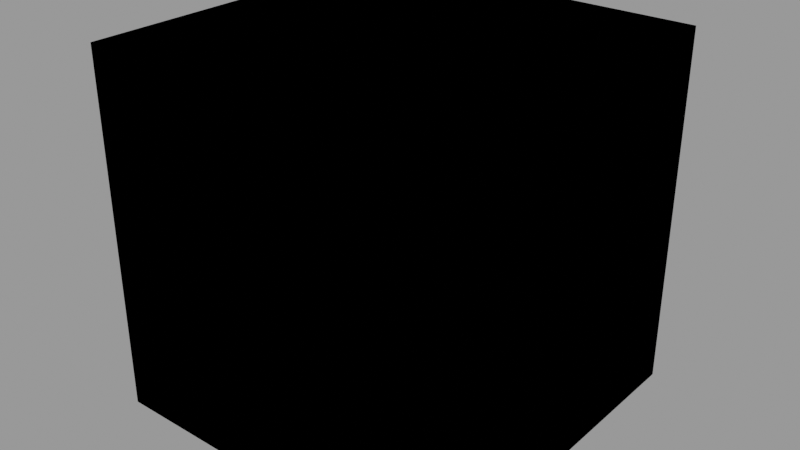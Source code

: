# Source: Tiles.blend  (saved by Blender 3.4.6; exported with 4.5.12 LTS)
import bpy
from mathutils import Matrix  # noqa: F401  (used for matrix-valued properties, if any)

bpy.ops.wm.read_factory_settings(use_empty=True)
scene = bpy.context.scene
scene.name = 'HDRIMAKER_RenderScene'

# ---- images (referenced by path relative to the original .blend; pixels are not part of the script)
import os
ASSET_DIR = os.environ.get("B2B_ASSET_DIR", "")  # directory of the original .blend (textures are referenced by path, not embedded)
HERE = os.path.dirname(os.path.abspath(__file__))  # packed textures are extracted next to this script under _unpacked/

def load_image(name, relpath, width, height, colorspace="sRGB"):
    """Load a texture the original file referenced (path relative to the .blend, or extracted next to this script)."""
    p = next((c for c in (os.path.join(HERE, relpath), os.path.join(ASSET_DIR, relpath)) if relpath and os.path.exists(c)), "")
    if p:
        img = bpy.data.images.load(p, check_existing=True)
        img.name = name
    else:  # same state as the original file: an image datablock whose file is absent (Cycles renders it pink)
        img = bpy.data.images.new(name, width, height)
        img.source = "FILE"
        img.filepath = "//" + (relpath or name)
    img.colorspace_settings.name = colorspace
    return img
img_square_grey_grid_tiles_004_roughness_xtm_1k_jpg = load_image('square_grey_grid_tiles_004_roughness_xtm_1k.jpg', '_unpacked/square_grey_grid_tiles_004_roughness_xtm_1k.8a1075a4.jpg', 1024, 1024, 'sRGB')
img_square_grey_grid_tiles_004_normal_xtm_1k_jpg = load_image('square_grey_grid_tiles_004_normal_xtm_1k.jpg', '_unpacked/square_grey_grid_tiles_004_normal_xtm_1k.c7e2b647.jpg', 1024, 1024, 'Non-Color')

# ---- materials (node trees are filled in below, after node groups)
mat_tiles = bpy.data.materials.new('Tiles')
mat_tiles.use_transparent_shadow = False

# ---- node groups
ng_tiles = bpy.data.node_groups.new('Tiles', 'ShaderNodeTree')
_s = ng_tiles.interface.new_socket(name='Normal', in_out='OUTPUT', socket_type='NodeSocketVector')
_s.hide_value = True
_s = ng_tiles.interface.new_socket(name='Value', in_out='OUTPUT', socket_type='NodeSocketFloat')
_s.hide_value = True
_s = ng_tiles.interface.new_socket(name='Roughness', in_out='INPUT', socket_type='NodeSocketFloat')
_s.subtype = 'FACTOR'
_s.default_value = 0.5
_s.min_value = 0.0
_s.max_value = 1.0
_s = ng_tiles.interface.new_socket(name='Scale', in_out='INPUT', socket_type='NodeSocketFloat')
_s.default_value = 1.0
_s = ng_tiles.interface.new_socket(name='Normal Strength', in_out='INPUT', socket_type='NodeSocketFloat')
_s.subtype = 'FACTOR'
_s.default_value = 0.2
_s.min_value = 0.0
_s.max_value = 1.0
_N = ng_tiles.nodes; _L = ng_tiles.links
n0 = _N.new('ShaderNodeTexCoord'); n0.name = 'Texture Coordinate'; n0.location = (-260, 260)
n1 = _N.new('NodeGroupInput'); n1.name = 'Group Input'; n1.location = (-500, 40)
n2 = _N.new('NodeGroupOutput'); n2.name = 'Group Output'; n2.location = (880, 120)
n3 = _N.new('ShaderNodeNormalMap'); n3.name = 'Normal Map'; n3.location = (620, 80)
n4 = _N.new('ShaderNodeTexImage'); n4.name = 'Image Texture'; n4.location = (200, 740)
n4.image = img_square_grey_grid_tiles_004_roughness_xtm_1k_jpg
n5 = _N.new('ShaderNodeMapping'); n5.name = 'Mapping'; n5.location = (-80, 260)
n6 = _N.new('NodeReroute'); n6.name = 'Reroute'; n6.location = (140, 380)
n6.width = 16
n6.socket_idname = 'NodeSocketVector'
n7 = _N.new('ShaderNodeTexImage'); n7.name = 'Image Texture.001'; n7.location = (200, 440)
n7.image = img_square_grey_grid_tiles_004_normal_xtm_1k_jpg
n8 = _N.new('ShaderNodeMath'); n8.name = 'Math'; n8.location = (620, 260)
n8.operation = 'MULTIPLY'
n8.use_clamp = True
_L.new(n0.outputs[3], n5.inputs[0])
_L.new(n8.outputs[0], n2.inputs[1])
_L.new(n1.outputs[1], n5.inputs[3])
_L.new(n1.outputs[0], n8.inputs[1])
_L.new(n6.outputs[0], n7.inputs[0])
_L.new(n1.outputs[2], n3.inputs[0])
_L.new(n3.outputs[0], n2.inputs[0])
_L.new(n7.outputs[0], n3.inputs[1])
_L.new(n4.outputs[0], n8.inputs[0])
_L.new(n6.outputs[0], n4.inputs[0])
_L.new(n5.outputs[0], n6.inputs[0])
n2.is_active_output = True

# ---- material node trees
mat_tiles.use_nodes = True; mat_tiles.node_tree.nodes.clear()
_N = mat_tiles.node_tree.nodes; _L = mat_tiles.node_tree.links
n0 = _N.new('ShaderNodeGroup'); n0.name = 'Tiles'; n0.location = (-125, 100)
n0.label = 'Tiles'
n0.width = 150
n0.node_tree = ng_tiles
n0.inputs[0].default_value = 0.5
n0.inputs[1].default_value = 1.0
n0.inputs[2].default_value = 0.2

# ---- meshes
me_tiles = bpy.data.meshes.new('Tiles')
me_tiles.from_pydata([(-0.5, -0.5, -0.5), (-0.5, -0.5, 0.5), (-0.5, 0.5, -0.5), (-0.5, 0.5, 0.5), (0.5, -0.5, -0.5), (0.5, -0.5, 0.5), (0.5, 0.5, -0.5), (0.5, 0.5, 0.5)], [], [(0, 1, 3, 2), (2, 3, 7, 6), (6, 7, 5, 4), (4, 5, 1, 0), (2, 6, 4, 0), (7, 3, 1, 5)])
me_tiles.materials.append(mat_tiles)
me_tiles.update()

# ---- objects
ob_tiles = bpy.data.objects.new('Tiles', me_tiles)

# ---- transforms, parenting, visibility, modifiers, constraints
ob_tiles.location = (0.0, 0.0, 0.0)

# ---- collection membership
scene.collection.objects.link(ob_tiles)

# ---- scene / render settings (as saved in the file)
scene.frame_start = 1; scene.frame_end = 250; scene.frame_set(1)
scene.render.engine = 'BLENDER_EEVEE_NEXT'
scene.render.image_settings.exr_codec = 'NONE'
scene.render.simplify_subdivision_render = 0
scene.render.simplify_child_particles_render = 0.0
scene.cycles.sampling_pattern = 'TABULATED_SOBOL'
scene.cycles.use_light_tree = False
scene.view_settings.view_transform = 'Filmic'
bpy.context.view_layer.update()

# ---- added for rendering (the .blend has no active camera and no usable light): camera, sun + grey world if the file has none
cam_auto = bpy.data.cameras.new('AutoCamera')
cam_auto.lens = 50.0
cam_auto.sensor_width = 36.0
cam_auto.clip_end = 1000.0
ob_auto_camera = bpy.data.objects.new('AutoCamera', cam_auto)
scene.collection.objects.link(ob_auto_camera)
ob_auto_camera.location = (1.60254, -1.92304, 1.28203)
ob_auto_camera.rotation_euler = (1.09748, -7.21219e-08, 0.694738)
scene.camera = ob_auto_camera
light_auto_sun = bpy.data.lights.new('AutoSun', 'SUN')
light_auto_sun.energy = 3.0
light_auto_sun.angle = 0.0523599
ob_auto_sun = bpy.data.objects.new('AutoSun', light_auto_sun)
scene.collection.objects.link(ob_auto_sun)
ob_auto_sun.rotation_euler = (0.872665, 0.174533, 0.523599)
if scene.world is None:
    world_auto = bpy.data.worlds.new('AutoWorld')
    world_auto.color = (0.3, 0.3, 0.3)
    scene.world = world_auto
bpy.context.view_layer.update()
